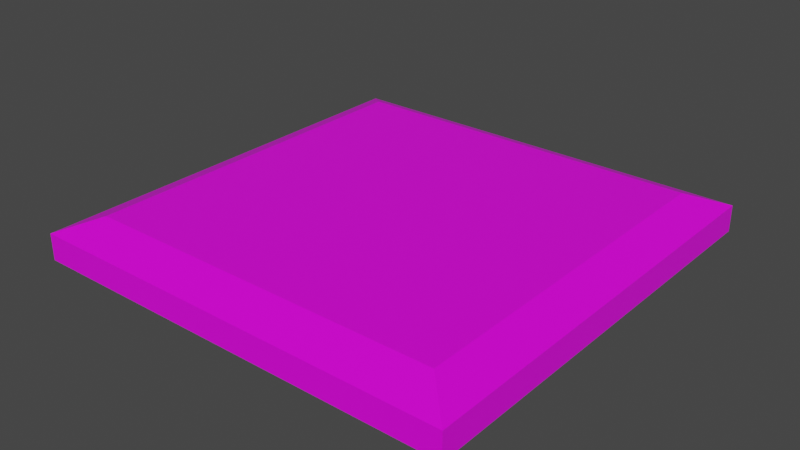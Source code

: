 # Source: board.blend  (saved by Blender 2.82.7; exported with 4.5.12 LTS)
import bpy
from mathutils import Matrix  # noqa: F401  (used for matrix-valued properties, if any)

bpy.ops.wm.read_factory_settings(use_empty=True)
scene = bpy.context.scene
scene.name = 'Scene'

# ---- collections
col_collection = bpy.data.collections.new('Collection'); scene.collection.children.link(col_collection)

# ---- images (referenced by path relative to the original .blend; pixels are not part of the script)
import os
ASSET_DIR = os.environ.get("B2B_ASSET_DIR", "")  # directory of the original .blend (textures are referenced by path, not embedded)
HERE = os.path.dirname(os.path.abspath(__file__))  # packed textures are extracted next to this script under _unpacked/

def load_image(name, relpath, width, height, colorspace="sRGB"):
    """Load a texture the original file referenced (path relative to the .blend, or extracted next to this script)."""
    p = next((c for c in (os.path.join(HERE, relpath), os.path.join(ASSET_DIR, relpath)) if relpath and os.path.exists(c)), "")
    if p:
        img = bpy.data.images.load(p, check_existing=True)
        img.name = name
    else:  # same state as the original file: an image datablock whose file is absent (Cycles renders it pink)
        img = bpy.data.images.new(name, width, height)
        img.source = "FILE"
        img.filepath = "//" + (relpath or name)
    img.colorspace_settings.name = colorspace
    return img
img_imphenziapalette01_png_001 = load_image('ImphenziaPalette01.png.001', 'ImphenziaPalette01.png', 1024, 1024, 'sRGB')

# ---- materials (node trees are filled in below, after node groups)
mat_material = bpy.data.materials.new('Material')
mat_material.alpha_threshold = 0.0
mat_material.use_transparent_shadow = False
mat_material.line_color = (0.0, 0.0, 0.0, 1.0)

# ---- material node trees
mat_material.use_nodes = True; mat_material.node_tree.nodes.clear()
_N = mat_material.node_tree.nodes; _L = mat_material.node_tree.links
n0 = _N.new('ShaderNodeOutputMaterial'); n0.name = 'Material Output'; n0.location = (300, 300)
n1 = _N.new('ShaderNodeBsdfPrincipled'); n1.name = 'Principled BSDF'; n1.location = (10, 300)
n1.distribution = 'GGX'
n1.subsurface_method = 'BURLEY'
n1.inputs[2].default_value = 0.4
n1.inputs[3].default_value = 1.45
n1.inputs[27].default_value = (0.0, 0.0, 0.0, 1.0)
n1.inputs[28].default_value = 1.0
n2 = _N.new('ShaderNodeTexImage'); n2.name = 'Image Texture'; n2.location = (-362, 229)
n2.image = img_imphenziapalette01_png_001
n2.interpolation = 'Closest'
_L.new(n1.outputs[0], n0.inputs[0])
_L.new(n2.outputs[0], n1.inputs[0])
n0.is_active_output = True

# ---- world
world_world = bpy.data.worlds.new('World'); scene.world = world_world
world_world.use_nodes = True; world_world.node_tree.nodes.clear()
_N = world_world.node_tree.nodes; _L = world_world.node_tree.links
n0 = _N.new('ShaderNodeOutputWorld'); n0.name = 'World Output'; n0.location = (300, 300)
n1 = _N.new('ShaderNodeBackground'); n1.name = 'Background'; n1.location = (10, 300)
n1.inputs[0].default_value = (0.05088, 0.05088, 0.05088, 1.0)
_L.new(n1.outputs[0], n0.inputs[0])
n0.is_active_output = True
world_world.color = (0.05088, 0.05088, 0.05088)
world_world.use_sun_shadow = False
world_world.sun_shadow_jitter_overblur = 0.0

# ---- meshes
me_cube = bpy.data.meshes.new('Cube')
me_cube.from_pydata([(3.99, 3.99, 0.4531), (4.759, 4.759, -0.4531), (3.99, -3.99, 0.4531), (4.759, -4.759, -0.4531), (-3.99, 3.99, 0.4531), (-4.759, 4.759, -0.4531), (-3.99, -3.99, 0.4531), (-4.759, -4.759, -0.4531), (3.569, 4.759, -0.4531), (2.38, 4.759, -0.4531), (1.19, 4.759, -0.4531), (-1.405e-07, 4.759, -0.4531), (-1.19, 4.759, -0.4531), (-2.38, 4.759, -0.4531), (-3.569, 4.759, -0.4531), (2.993, -3.99, 0.4531), (1.995, -3.99, 0.4531), (0.9976, -3.99, 0.4531), (-1.192e-07, -3.99, 0.4531), (-0.9976, -3.99, 0.4531), (-1.995, -3.99, 0.4531), (-2.993, -3.99, 0.4531), (-3.569, -4.759, -0.4531), (-2.38, -4.759, -0.4531), (-1.19, -4.759, -0.4531), (1.439e-07, -4.759, -0.4531), (1.19, -4.759, -0.4531), (2.38, -4.759, -0.4531), (3.569, -4.759, -0.4531), (-2.993, 3.99, 0.4531), (-1.995, 3.99, 0.4531), (-0.9976, 3.99, 0.4531), (1.192e-07, 3.99, 0.4531), (0.9976, 3.99, 0.4531), (1.995, 3.99, 0.4531), (2.993, 3.99, 0.4531), (-4.759, 3.569, -0.4531), (-4.759, 2.38, -0.4531), (-4.759, 1.19, -0.4531), (-4.759, -1.402e-07, -0.4531), (-4.759, -1.19, -0.4531), (-4.759, -2.38, -0.4531), (-4.759, -3.569, -0.4531), (3.99, 2.993, 0.4531), (3.99, 1.995, 0.4531), (3.99, 0.9976, 0.4531), (3.99, -1.192e-07, 0.4531), (3.99, -0.9976, 0.4531), (3.99, -1.995, 0.4531), (3.99, -2.993, 0.4531), (-3.99, -2.993, 0.4531), (-3.99, -1.995, 0.4531), (-3.99, -0.9976, 0.4531), (-3.99, 1.192e-07, 0.4531), (-3.99, 0.9976, 0.4531), (-3.99, 1.995, 0.4531), (-3.99, 2.993, 0.4531), (4.759, -3.569, -0.4531), (4.759, -2.38, -0.4531), (4.759, -1.19, -0.4531), (4.759, 1.442e-07, -0.4531), (4.759, 1.19, -0.4531), (4.759, 2.38, -0.4531), (4.759, 3.569, -0.4531), (-2.993, 2.993, -0.4531), (-2.993, 1.995, -0.4531), (-2.993, 0.9976, -0.4531), (-2.993, -1.192e-07, -0.4531), (-2.993, -0.9976, -0.4531), (-2.993, -1.995, -0.4531), (-2.993, -2.993, -0.4531), (-1.995, 2.993, -0.4531), (-1.995, 1.995, -0.4531), (-1.995, 0.9976, -0.4531), (-1.995, -1.192e-07, -0.4531), (-1.995, -0.9976, -0.4531), (-1.995, -1.995, -0.4531), (-1.995, -2.993, -0.4531), (-0.9976, 2.993, -0.4531), (-0.9976, 1.995, -0.4531), (-0.9976, 0.9976, -0.4531), (-0.9976, -1.192e-07, -0.4531), (-0.9976, -0.9976, -0.4531), (-0.9976, -1.995, -0.4531), (-0.9976, -2.993, -0.4531), (-8.941e-08, 2.993, -0.4531), (-5.96e-08, 1.995, -0.4531), (-2.98e-08, 0.9976, -0.4531), (0.0, -1.192e-07, -0.4531), (2.98e-08, -0.9976, -0.4531), (5.96e-08, -1.995, -0.4531), (8.941e-08, -2.993, -0.4531), (0.9976, 2.993, -0.4531), (0.9976, 1.995, -0.4531), (0.9976, 0.9976, -0.4531), (0.9976, -1.192e-07, -0.4531), (0.9976, -0.9976, -0.4531), (0.9976, -1.995, -0.4531), (0.9976, -2.993, -0.4531), (1.995, 2.993, -0.4531), (1.995, 1.995, -0.4531), (1.995, 0.9976, -0.4531), (1.995, -1.192e-07, -0.4531), (1.995, -0.9976, -0.4531), (1.995, -1.995, -0.4531), (1.995, -2.993, -0.4531), (2.993, 2.993, -0.4531), (2.993, 1.995, -0.4531), (2.993, 0.9976, -0.4531), (2.993, -1.192e-07, -0.4531), (2.993, -0.9976, -0.4531), (2.993, -1.995, -0.4531), (2.993, -2.993, -0.4531), (2.993, 2.993, 0.4531), (2.993, 1.995, 0.4531), (2.993, 0.9976, 0.4531), (2.993, -1.192e-07, 0.4531), (2.993, -0.9976, 0.4531), (2.993, -1.995, 0.4531), (2.993, -2.993, 0.4531), (1.995, 2.993, 0.4531), (1.995, 1.995, 0.4531), (1.995, 0.9976, 0.4531), (1.995, -1.192e-07, 0.4531), (1.995, -0.9976, 0.4531), (1.995, -1.995, 0.4531), (1.995, -2.993, 0.4531), (0.9976, 2.993, 0.4531), (0.9976, 1.995, 0.4531), (0.9976, 0.9976, 0.4531), (0.9976, -1.192e-07, 0.4531), (0.9976, -0.9976, 0.4531), (0.9976, -1.995, 0.4531), (0.9976, -2.993, 0.4531), (8.941e-08, 2.993, 0.4531), (5.96e-08, 1.995, 0.4531), (2.98e-08, 0.9976, 0.4531), (0.0, -1.192e-07, 0.4531), (-2.98e-08, -0.9976, 0.4531), (-5.96e-08, -1.995, 0.4531), (-8.941e-08, -2.993, 0.4531), (-0.9976, 2.993, 0.4531), (-0.9976, 1.995, 0.4531), (-0.9976, 0.9976, 0.4531), (-0.9976, -1.192e-07, 0.4531), (-0.9976, -0.9976, 0.4531), (-0.9976, -1.995, 0.4531), (-0.9976, -2.993, 0.4531), (-1.995, 2.993, 0.4531), (-1.995, 1.995, 0.4531), (-1.995, 0.9976, 0.4531), (-1.995, -1.192e-07, 0.4531), (-1.995, -0.9976, 0.4531), (-1.995, -1.995, 0.4531), (-1.995, -2.993, 0.4531), (-2.993, 2.993, 0.4531), (-2.993, 1.995, 0.4531), (-2.993, 0.9976, 0.4531), (-2.993, -1.192e-07, 0.4531), (-2.993, -0.9976, 0.4531), (-2.993, -1.995, 0.4531), (-2.993, -2.993, 0.4531), (4.759, 4.759, 0.128), (-4.759, -4.759, 0.128), (4.759, -4.759, 0.128), (-4.759, 4.759, 0.128), (-3.569, 4.759, 0.128), (-2.38, 4.759, 0.128), (-1.19, 4.759, 0.128), (4.183e-08, 4.759, 0.128), (1.19, 4.759, 0.128), (2.38, 4.759, 0.128), (3.569, 4.759, 0.128), (3.569, -4.759, 0.128), (2.38, -4.759, 0.128), (1.19, -4.759, 0.128), (-3.849e-08, -4.759, 0.128), (-1.19, -4.759, 0.128), (-2.38, -4.759, 0.128), (-3.569, -4.759, 0.128), (4.759, 3.569, 0.128), (4.759, 2.38, 0.128), (4.759, 1.19, 0.128), (4.759, -3.814e-08, 0.128), (4.759, -1.19, 0.128), (4.759, -2.38, 0.128), (4.759, -3.569, 0.128), (-4.759, -3.569, 0.128), (-4.759, -2.38, 0.128), (-4.759, -1.19, 0.128), (-4.759, 4.219e-08, 0.128), (-4.759, 1.19, 0.128), (-4.759, 2.38, 0.128), (-4.759, 3.569, 0.128)], [], [(161, 50, 6, 21), (179, 21, 6, 163), (193, 56, 4, 165), (112, 57, 3, 28), (186, 49, 2, 164), (172, 35, 0, 162), (165, 4, 29, 166), (166, 29, 30, 167), (167, 30, 31, 168), (168, 31, 32, 169), (169, 32, 33, 170), (170, 33, 34, 171), (171, 34, 35, 172), (42, 70, 22, 7), (70, 77, 23, 22), (77, 84, 24, 23), (84, 91, 25, 24), (91, 98, 26, 25), (98, 105, 27, 26), (105, 112, 28, 27), (164, 2, 15, 173), (173, 15, 16, 174), (174, 16, 17, 175), (175, 17, 18, 176), (176, 18, 19, 177), (177, 19, 20, 178), (178, 20, 21, 179), (49, 119, 15, 2), (119, 126, 16, 15), (126, 133, 17, 16), (133, 140, 18, 17), (140, 147, 19, 18), (147, 154, 20, 19), (154, 161, 21, 20), (30, 29, 155, 148), (148, 155, 156, 149), (149, 156, 157, 150), (150, 157, 158, 151), (151, 158, 159, 152), (152, 159, 160, 153), (153, 160, 161, 154), (31, 30, 148, 141), (141, 148, 149, 142), (142, 149, 150, 143), (143, 150, 151, 144), (144, 151, 152, 145), (145, 152, 153, 146), (146, 153, 154, 147), (32, 31, 141, 134), (134, 141, 142, 135), (135, 142, 143, 136), (136, 143, 144, 137), (137, 144, 145, 138), (138, 145, 146, 139), (139, 146, 147, 140), (33, 32, 134, 127), (127, 134, 135, 128), (128, 135, 136, 129), (129, 136, 137, 130), (130, 137, 138, 131), (131, 138, 139, 132), (132, 139, 140, 133), (34, 33, 127, 120), (120, 127, 128, 121), (121, 128, 129, 122), (122, 129, 130, 123), (123, 130, 131, 124), (124, 131, 132, 125), (125, 132, 133, 126), (35, 34, 120, 113), (113, 120, 121, 114), (114, 121, 122, 115), (115, 122, 123, 116), (116, 123, 124, 117), (117, 124, 125, 118), (118, 125, 126, 119), (0, 35, 113, 43), (43, 113, 114, 44), (44, 114, 115, 45), (45, 115, 116, 46), (46, 116, 117, 47), (47, 117, 118, 48), (48, 118, 119, 49), (9, 8, 106, 99), (99, 106, 107, 100), (100, 107, 108, 101), (101, 108, 109, 102), (102, 109, 110, 103), (103, 110, 111, 104), (104, 111, 112, 105), (10, 9, 99, 92), (92, 99, 100, 93), (93, 100, 101, 94), (94, 101, 102, 95), (95, 102, 103, 96), (96, 103, 104, 97), (97, 104, 105, 98), (11, 10, 92, 85), (85, 92, 93, 86), (86, 93, 94, 87), (87, 94, 95, 88), (88, 95, 96, 89), (89, 96, 97, 90), (90, 97, 98, 91), (12, 11, 85, 78), (78, 85, 86, 79), (79, 86, 87, 80), (80, 87, 88, 81), (81, 88, 89, 82), (82, 89, 90, 83), (83, 90, 91, 84), (13, 12, 78, 71), (71, 78, 79, 72), (72, 79, 80, 73), (73, 80, 81, 74), (74, 81, 82, 75), (75, 82, 83, 76), (76, 83, 84, 77), (14, 13, 71, 64), (64, 71, 72, 65), (65, 72, 73, 66), (66, 73, 74, 67), (67, 74, 75, 68), (68, 75, 76, 69), (69, 76, 77, 70), (5, 14, 64, 36), (36, 64, 65, 37), (37, 65, 66, 38), (38, 66, 67, 39), (39, 67, 68, 40), (40, 68, 69, 41), (41, 69, 70, 42), (162, 0, 43, 180), (180, 43, 44, 181), (181, 44, 45, 182), (182, 45, 46, 183), (183, 46, 47, 184), (184, 47, 48, 185), (185, 48, 49, 186), (8, 1, 63, 106), (106, 63, 62, 107), (107, 62, 61, 108), (108, 61, 60, 109), (109, 60, 59, 110), (110, 59, 58, 111), (111, 58, 57, 112), (163, 6, 50, 187), (187, 50, 51, 188), (188, 51, 52, 189), (189, 52, 53, 190), (190, 53, 54, 191), (191, 54, 55, 192), (192, 55, 56, 193), (29, 4, 56, 155), (155, 56, 55, 156), (156, 55, 54, 157), (157, 54, 53, 158), (158, 53, 52, 159), (159, 52, 51, 160), (160, 51, 50, 161), (37, 192, 193, 36), (38, 191, 192, 37), (39, 190, 191, 38), (40, 189, 190, 39), (41, 188, 189, 40), (42, 187, 188, 41), (7, 163, 187, 42), (58, 185, 186, 57), (59, 184, 185, 58), (60, 183, 184, 59), (61, 182, 183, 60), (62, 181, 182, 61), (63, 180, 181, 62), (1, 162, 180, 63), (23, 178, 179, 22), (24, 177, 178, 23), (25, 176, 177, 24), (26, 175, 176, 25), (27, 174, 175, 26), (28, 173, 174, 27), (3, 164, 173, 28), (9, 171, 172, 8), (10, 170, 171, 9), (11, 169, 170, 10), (12, 168, 169, 11), (13, 167, 168, 12), (14, 166, 167, 13), (5, 165, 166, 14), (8, 172, 162, 1), (57, 186, 164, 3), (36, 193, 165, 5), (22, 179, 163, 7)])
_uv = me_cube.uv_layers.new(name='UVMap')
_uv.uv.foreach_set('vector', [0.1875, 0.9375, 0.1875, 0.9375, 0.1875, 0.9375, 0.1875, 0.9375, 0.9336, 0.4414, 0.9336, 0.4414, 0.9336, 0.4414, 0.9336, 0.4414, 0.9336, 0.4414, 0.9336, 0.4414, 0.9336, 0.4414, 0.9336, 0.4414, 0.9336, 0.4414, 0.9336, 0.4414, 0.9336, 0.4414, 0.9336, 0.4414, 0.9336, 0.4414, 0.9336, 0.4414, 0.9336, 0.4414, 0.9336, 0.4414, 0.9336, 0.4414, 0.9336, 0.4414, 0.9336, 0.4414, 0.9336, 0.4414, 0.9336, 0.4414, 0.9336, 0.4414, 0.9336, 0.4414, 0.9336, 0.4414, 0.9336, 0.4414, 0.9336, 0.4414, 0.9336, 0.4414, 0.9336, 0.4414, 0.9336, 0.4414, 0.9336, 0.4414, 0.9336, 0.4414, 0.9336, 0.4414, 0.9336, 0.4414, 0.9336, 0.4414, 0.9336, 0.4414, 0.9336, 0.4414, 0.9336, 0.4414, 0.9336, 0.4414, 0.9336, 0.4414, 0.9336, 0.4414, 0.9336, 0.4414, 0.9336, 0.4414, 0.9336, 0.4414, 0.9336, 0.4414, 0.9336, 0.4414, 0.9336, 0.4414, 0.9336, 0.4414, 0.9336, 0.4414, 0.9336, 0.4414, 0.9336, 0.4414, 0.9336, 0.4414, 0.9336, 0.4414, 0.9336, 0.4414, 0.9336, 0.4414, 0.9336, 0.4414, 0.9336, 0.4414, 0.9336, 0.4414, 0.9336, 0.4414, 0.9336, 0.4414, 0.9336, 0.4414, 0.9336, 0.4414, 0.9336, 0.4414, 0.9336, 0.4414, 0.9336, 0.4414, 0.9336, 0.4414, 0.9336, 0.4414, 0.9336, 0.4414, 0.9336, 0.4414, 0.9336, 0.4414, 0.9336, 0.4414, 0.9336, 0.4414, 0.9336, 0.4414, 0.9336, 0.4414, 0.9336, 0.4414, 0.9336, 0.4414, 0.9336, 0.4414, 0.9336, 0.4414, 0.9336, 0.4414, 0.9336, 0.4414, 0.9336, 0.4414, 0.9336, 0.4414, 0.9336, 0.4414, 0.9336, 0.4414, 0.9336, 0.4414, 0.9336, 0.4414, 0.9336, 0.4414, 0.9336, 0.4414, 0.9336, 0.4414, 0.9336, 0.4414, 0.9336, 0.4414, 0.9336, 0.4414, 0.9336, 0.4414, 0.9336, 0.4414, 0.9336, 0.4414, 0.9336, 0.4414, 0.9336, 0.4414, 0.9336, 0.4414, 0.9336, 0.4414, 0.9336, 0.4414, 0.9336, 0.4414, 0.9336, 0.4414, 0.9336, 0.4414, 0.9336, 0.4414, 0.9336, 0.4414, 0.6875, 0.4297, 0.6875, 0.4297, 0.6875, 0.4297, 0.6875, 0.4297, 0.1875, 0.9375, 0.1875, 0.9375, 0.1875, 0.9375, 0.1875, 0.9375, 0.6875, 0.4297, 0.6875, 0.4297, 0.6875, 0.4297, 0.6875, 0.4297, 0.1875, 0.9375, 0.1875, 0.9375, 0.1875, 0.9375, 0.1875, 0.9375, 0.6875, 0.4297, 0.6875, 0.4297, 0.6875, 0.4297, 0.6875, 0.4297, 0.1875, 0.9375, 0.1875, 0.9375, 0.1875, 0.9375, 0.1875, 0.9375, 0.6875, 0.4297, 0.6875, 0.4297, 0.6875, 0.4297, 0.6875, 0.4297, 0.1875, 0.9375, 0.1875, 0.9375, 0.1875, 0.9375, 0.1875, 0.9375, 0.6875, 0.4297, 0.6875, 0.4297, 0.6875, 0.4297, 0.6875, 0.4297, 0.1875, 0.9375, 0.1875, 0.9375, 0.1875, 0.9375, 0.1875, 0.9375, 0.6875, 0.4297, 0.6875, 0.4297, 0.6875, 0.4297, 0.6875, 0.4297, 0.1875, 0.9375, 0.1875, 0.9375, 0.1875, 0.9375, 0.1875, 0.9375, 0.6875, 0.4297, 0.6875, 0.4297, 0.6875, 0.4297, 0.6875, 0.4297, 0.1875, 0.9375, 0.1875, 0.9375, 0.1875, 0.9375, 0.1875, 0.9375, 0.6875, 0.4297, 0.6875, 0.4297, 0.6875, 0.4297, 0.6875, 0.4297, 0.1875, 0.9375, 0.1875, 0.9375, 0.1875, 0.9375, 0.1875, 0.9375, 0.6875, 0.4297, 0.6875, 0.4297, 0.6875, 0.4297, 0.6875, 0.4297, 0.1875, 0.9375, 0.1875, 0.9375, 0.1875, 0.9375, 0.1875, 0.9375, 0.6875, 0.4297, 0.6875, 0.4297, 0.6875, 0.4297, 0.6875, 0.4297, 0.1875, 0.9375, 0.1875, 0.9375, 0.1875, 0.9375, 0.1875, 0.9375, 0.6875, 0.4297, 0.6875, 0.4297, 0.6875, 0.4297, 0.6875, 0.4297, 0.1875, 0.9375, 0.1875, 0.9375, 0.1875, 0.9375, 0.1875, 0.9375, 0.6875, 0.4297, 0.6875, 0.4297, 0.6875, 0.4297, 0.6875, 0.4297, 0.1875, 0.9375, 0.1875, 0.9375, 0.1875, 0.9375, 0.1875, 0.9375, 0.6875, 0.4297, 0.6875, 0.4297, 0.6875, 0.4297, 0.6875, 0.4297, 0.1875, 0.9375, 0.1875, 0.9375, 0.1875, 0.9375, 0.1875, 0.9375, 0.6875, 0.4297, 0.6875, 0.4297, 0.6875, 0.4297, 0.6875, 0.4297, 0.1875, 0.9375, 0.1875, 0.9375, 0.1875, 0.9375, 0.1875, 0.9375, 0.6875, 0.4297, 0.6875, 0.4297, 0.6875, 0.4297, 0.6875, 0.4297, 0.1875, 0.9375, 0.1875, 0.9375, 0.1875, 0.9375, 0.1875, 0.9375, 0.6875, 0.4297, 0.6875, 0.4297, 0.6875, 0.4297, 0.6875, 0.4297, 0.1875, 0.9375, 0.1875, 0.9375, 0.1875, 0.9375, 0.1875, 0.9375, 0.6875, 0.4297, 0.6875, 0.4297, 0.6875, 0.4297, 0.6875, 0.4297, 0.1875, 0.9375, 0.1875, 0.9375, 0.1875, 0.9375, 0.1875, 0.9375, 0.6875, 0.4297, 0.6875, 0.4297, 0.6875, 0.4297, 0.6875, 0.4297, 0.1875, 0.9375, 0.1875, 0.9375, 0.1875, 0.9375, 0.1875, 0.9375, 0.6875, 0.4297, 0.6875, 0.4297, 0.6875, 0.4297, 0.6875, 0.4297, 0.1875, 0.9375, 0.1875, 0.9375, 0.1875, 0.9375, 0.1875, 0.9375, 0.6875, 0.4297, 0.6875, 0.4297, 0.6875, 0.4297, 0.6875, 0.4297, 0.1875, 0.9375, 0.1875, 0.9375, 0.1875, 0.9375, 0.1875, 0.9375, 0.6875, 0.4297, 0.6875, 0.4297, 0.6875, 0.4297, 0.6875, 0.4297, 0.1875, 0.9375, 0.1875, 0.9375, 0.1875, 0.9375, 0.1875, 0.9375, 0.6875, 0.4297, 0.6875, 0.4297, 0.6875, 0.4297, 0.6875, 0.4297, 0.1875, 0.9375, 0.1875, 0.9375, 0.1875, 0.9375, 0.1875, 0.9375, 0.6875, 0.4297, 0.6875, 0.4297, 0.6875, 0.4297, 0.6875, 0.4297, 0.1875, 0.9375, 0.1875, 0.9375, 0.1875, 0.9375, 0.1875, 0.9375, 0.6875, 0.4297, 0.6875, 0.4297, 0.6875, 0.4297, 0.6875, 0.4297, 0.1875, 0.9375, 0.1875, 0.9375, 0.1875, 0.9375, 0.1875, 0.9375, 0.6875, 0.4297, 0.6875, 0.4297, 0.6875, 0.4297, 0.6875, 0.4297, 0.1875, 0.9375, 0.1875, 0.9375, 0.1875, 0.9375, 0.1875, 0.9375, 0.6875, 0.4297, 0.6875, 0.4297, 0.6875, 0.4297, 0.6875, 0.4297, 0.1875, 0.9375, 0.1875, 0.9375, 0.1875, 0.9375, 0.1875, 0.9375, 0.6875, 0.4297, 0.6875, 0.4297, 0.6875, 0.4297, 0.6875, 0.4297, 0.1875, 0.9375, 0.1875, 0.9375, 0.1875, 0.9375, 0.1875, 0.9375, 0.6875, 0.4297, 0.6875, 0.4297, 0.6875, 0.4297, 0.6875, 0.4297, 0.1875, 0.9375, 0.1875, 0.9375, 0.1875, 0.9375, 0.1875, 0.9375, 0.9336, 0.4414, 0.9336, 0.4414, 0.9336, 0.4414, 0.9336, 0.4414, 0.9336, 0.4414, 0.9336, 0.4414, 0.9336, 0.4414, 0.9336, 0.4414, 0.9336, 0.4414, 0.9336, 0.4414, 0.9336, 0.4414, 0.9336, 0.4414, 0.9336, 0.4414, 0.9336, 0.4414, 0.9336, 0.4414, 0.9336, 0.4414, 0.9336, 0.4414, 0.9336, 0.4414, 0.9336, 0.4414, 0.9336, 0.4414, 0.9336, 0.4414, 0.9336, 0.4414, 0.9336, 0.4414, 0.9336, 0.4414, 0.9336, 0.4414, 0.9336, 0.4414, 0.9336, 0.4414, 0.9336, 0.4414, 0.9336, 0.4414, 0.9336, 0.4414, 0.9336, 0.4414, 0.9336, 0.4414, 0.9336, 0.4414, 0.9336, 0.4414, 0.9336, 0.4414, 0.9336, 0.4414, 0.9336, 0.4414, 0.9336, 0.4414, 0.9336, 0.4414, 0.9336, 0.4414, 0.9336, 0.4414, 0.9336, 0.4414, 0.9336, 0.4414, 0.9336, 0.4414, 0.9336, 0.4414, 0.9336, 0.4414, 0.9336, 0.4414, 0.9336, 0.4414, 0.9336, 0.4414, 0.9336, 0.4414, 0.9336, 0.4414, 0.9336, 0.4414, 0.9336, 0.4414, 0.9336, 0.4414, 0.9336, 0.4414, 0.9336, 0.4414, 0.9336, 0.4414, 0.9336, 0.4414, 0.9336, 0.4414, 0.9336, 0.4414, 0.9336, 0.4414, 0.9336, 0.4414, 0.9336, 0.4414, 0.9336, 0.4414, 0.9336, 0.4414, 0.9336, 0.4414, 0.9336, 0.4414, 0.9336, 0.4414, 0.9336, 0.4414, 0.9336, 0.4414, 0.9336, 0.4414, 0.9336, 0.4414, 0.9336, 0.4414, 0.9336, 0.4414, 0.9336, 0.4414, 0.9336, 0.4414, 0.9336, 0.4414, 0.9336, 0.4414, 0.9336, 0.4414, 0.9336, 0.4414, 0.9336, 0.4414, 0.9336, 0.4414, 0.9336, 0.4414, 0.9336, 0.4414, 0.9336, 0.4414, 0.9336, 0.4414, 0.9336, 0.4414, 0.9336, 0.4414, 0.9336, 0.4414, 0.9336, 0.4414, 0.9336, 0.4414, 0.9336, 0.4414, 0.9336, 0.4414, 0.9336, 0.4414, 0.9336, 0.4414, 0.9336, 0.4414, 0.9336, 0.4414, 0.9336, 0.4414, 0.9336, 0.4414, 0.9336, 0.4414, 0.9336, 0.4414, 0.9336, 0.4414, 0.9336, 0.4414, 0.9336, 0.4414, 0.9336, 0.4414, 0.9336, 0.4414, 0.9336, 0.4414, 0.9336, 0.4414, 0.9336, 0.4414, 0.9336, 0.4414, 0.9336, 0.4414, 0.9336, 0.4414, 0.9336, 0.4414, 0.9336, 0.4414, 0.9336, 0.4414, 0.9336, 0.4414, 0.9336, 0.4414, 0.9336, 0.4414, 0.9336, 0.4414, 0.9336, 0.4414, 0.9336, 0.4414, 0.9336, 0.4414, 0.9336, 0.4414, 0.9336, 0.4414, 0.9336, 0.4414, 0.9336, 0.4414, 0.9336, 0.4414, 0.9336, 0.4414, 0.9336, 0.4414, 0.9336, 0.4414, 0.9336, 0.4414, 0.9336, 0.4414, 0.9336, 0.4414, 0.9336, 0.4414, 0.9336, 0.4414, 0.9336, 0.4414, 0.9336, 0.4414, 0.9336, 0.4414, 0.9336, 0.4414, 0.9336, 0.4414, 0.9336, 0.4414, 0.9336, 0.4414, 0.9336, 0.4414, 0.9336, 0.4414, 0.9336, 0.4414, 0.9336, 0.4414, 0.9336, 0.4414, 0.9336, 0.4414, 0.9336, 0.4414, 0.9336, 0.4414, 0.9336, 0.4414, 0.9336, 0.4414, 0.9336, 0.4414, 0.9336, 0.4414, 0.9336, 0.4414, 0.9336, 0.4414, 0.9336, 0.4414, 0.9336, 0.4414, 0.9336, 0.4414, 0.9336, 0.4414, 0.9336, 0.4414, 0.9336, 0.4414, 0.9336, 0.4414, 0.9336, 0.4414, 0.9336, 0.4414, 0.9336, 0.4414, 0.9336, 0.4414, 0.9336, 0.4414, 0.9336, 0.4414, 0.9336, 0.4414, 0.9336, 0.4414, 0.9336, 0.4414, 0.9336, 0.4414, 0.9336, 0.4414, 0.9336, 0.4414, 0.9336, 0.4414, 0.9336, 0.4414, 0.9336, 0.4414, 0.9336, 0.4414, 0.9336, 0.4414, 0.9336, 0.4414, 0.9336, 0.4414, 0.9336, 0.4414, 0.9336, 0.4414, 0.9336, 0.4414, 0.9336, 0.4414, 0.9336, 0.4414, 0.9336, 0.4414, 0.9336, 0.4414, 0.9336, 0.4414, 0.9336, 0.4414, 0.9336, 0.4414, 0.9336, 0.4414, 0.9336, 0.4414, 0.9336, 0.4414, 0.9336, 0.4414, 0.9336, 0.4414, 0.9336, 0.4414, 0.9336, 0.4414, 0.9336, 0.4414, 0.9336, 0.4414, 0.9336, 0.4414, 0.9336, 0.4414, 0.9336, 0.4414, 0.9336, 0.4414, 0.9336, 0.4414, 0.9336, 0.4414, 0.9336, 0.4414, 0.9336, 0.4414, 0.9336, 0.4414, 0.9336, 0.4414, 0.9336, 0.4414, 0.9336, 0.4414, 0.9336, 0.4414, 0.9336, 0.4414, 0.9336, 0.4414, 0.9336, 0.4414, 0.9336, 0.4414, 0.9336, 0.4414, 0.9336, 0.4414, 0.9336, 0.4414, 0.9336, 0.4414, 0.9336, 0.4414, 0.9336, 0.4414, 0.9336, 0.4414, 0.9336, 0.4414, 0.9336, 0.4414, 0.9336, 0.4414, 0.9336, 0.4414, 0.9336, 0.4414, 0.9336, 0.4414, 0.9336, 0.4414, 0.9336, 0.4414, 0.9336, 0.4414, 0.9336, 0.4414, 0.9336, 0.4414, 0.9336, 0.4414, 0.9336, 0.4414, 0.9336, 0.4414, 0.9336, 0.4414, 0.9336, 0.4414, 0.9336, 0.4414, 0.9336, 0.4414, 0.9336, 0.4414, 0.9336, 0.4414, 0.9336, 0.4414, 0.9336, 0.4414, 0.9336, 0.4414, 0.9336, 0.4414, 0.9336, 0.4414, 0.9336, 0.4414, 0.9336, 0.4414, 0.9336, 0.4414, 0.9336, 0.4414, 0.9336, 0.4414, 0.9336, 0.4414, 0.9336, 0.4414, 0.9336, 0.4414, 0.9336, 0.4414, 0.9336, 0.4414, 0.9336, 0.4414, 0.9336, 0.4414, 0.9336, 0.4414, 0.9336, 0.4414, 0.9336, 0.4414, 0.9336, 0.4414, 0.9336, 0.4414, 0.9336, 0.4414, 0.9336, 0.4414, 0.9336, 0.4414, 0.9336, 0.4414, 0.9336, 0.4414, 0.9336, 0.4414, 0.9336, 0.4414, 0.9336, 0.4414, 0.9336, 0.4414, 0.9336, 0.4414, 0.9336, 0.4414, 0.9336, 0.4414, 0.9336, 0.4414, 0.6875, 0.4297, 0.6875, 0.4297, 0.6875, 0.4297, 0.6875, 0.4297, 0.1875, 0.9375, 0.1875, 0.9375, 0.1875, 0.9375, 0.1875, 0.9375, 0.6875, 0.4297, 0.6875, 0.4297, 0.6875, 0.4297, 0.6875, 0.4297, 0.1875, 0.9375, 0.1875, 0.9375, 0.1875, 0.9375, 0.1875, 0.9375, 0.6875, 0.4297, 0.6875, 0.4297, 0.6875, 0.4297, 0.6875, 0.4297, 0.1875, 0.9375, 0.1875, 0.9375, 0.1875, 0.9375, 0.1875, 0.9375, 0.6875, 0.4297, 0.6875, 0.4297, 0.6875, 0.4297, 0.6875, 0.4297, 0.9336, 0.4414, 0.9336, 0.4414, 0.9336, 0.4414, 0.9336, 0.4414, 0.9336, 0.4414, 0.9336, 0.4414, 0.9336, 0.4414, 0.9336, 0.4414, 0.9336, 0.4414, 0.9336, 0.4414, 0.9336, 0.4414, 0.9336, 0.4414, 0.9336, 0.4414, 0.9336, 0.4414, 0.9336, 0.4414, 0.9336, 0.4414, 0.9336, 0.4414, 0.9336, 0.4414, 0.9336, 0.4414, 0.9336, 0.4414, 0.9336, 0.4414, 0.9336, 0.4414, 0.9336, 0.4414, 0.9336, 0.4414, 0.9336, 0.4414, 0.9336, 0.4414, 0.9336, 0.4414, 0.9336, 0.4414, 0.9336, 0.4414, 0.9336, 0.4414, 0.9336, 0.4414, 0.9336, 0.4414, 0.9336, 0.4414, 0.9336, 0.4414, 0.9336, 0.4414, 0.9336, 0.4414, 0.9336, 0.4414, 0.9336, 0.4414, 0.9336, 0.4414, 0.9336, 0.4414, 0.9336, 0.4414, 0.9336, 0.4414, 0.9336, 0.4414, 0.9336, 0.4414, 0.9336, 0.4414, 0.9336, 0.4414, 0.9336, 0.4414, 0.9336, 0.4414, 0.9336, 0.4414, 0.9336, 0.4414, 0.9336, 0.4414, 0.9336, 0.4414, 0.9336, 0.4414, 0.9336, 0.4414, 0.9336, 0.4414, 0.9336, 0.4414, 0.9336, 0.4414, 0.9336, 0.4414, 0.9336, 0.4414, 0.9336, 0.4414, 0.9336, 0.4414, 0.9336, 0.4414, 0.9336, 0.4414, 0.9336, 0.4414, 0.9336, 0.4414, 0.9336, 0.4414, 0.9336, 0.4414, 0.9336, 0.4414, 0.9336, 0.4414, 0.9336, 0.4414, 0.9336, 0.4414, 0.9336, 0.4414, 0.9336, 0.4414, 0.9336, 0.4414, 0.9336, 0.4414, 0.9336, 0.4414, 0.9336, 0.4414, 0.9336, 0.4414, 0.9336, 0.4414, 0.9336, 0.4414, 0.9336, 0.4414, 0.9336, 0.4414, 0.9336, 0.4414, 0.9336, 0.4414, 0.9336, 0.4414, 0.9336, 0.4414, 0.9336, 0.4414, 0.9336, 0.4414, 0.9336, 0.4414, 0.9336, 0.4414, 0.9336, 0.4414, 0.9336, 0.4414, 0.9336, 0.4414, 0.9336, 0.4414, 0.9336, 0.4414, 0.9336, 0.4414, 0.9336, 0.4414, 0.9336, 0.4414, 0.9336, 0.4414, 0.9336, 0.4414, 0.9336, 0.4414, 0.9336, 0.4414, 0.9336, 0.4414, 0.9336, 0.4414, 0.9336, 0.4414, 0.9336, 0.4414, 0.9336, 0.4414, 0.9336, 0.4414, 0.9336, 0.4414, 0.9336, 0.4414, 0.9336, 0.4414, 0.9336, 0.4414, 0.9336, 0.4414, 0.9336, 0.4414, 0.9336, 0.4414, 0.9336, 0.4414, 0.9336, 0.4414, 0.9336, 0.4414, 0.9336, 0.4414, 0.9336, 0.4414, 0.9336, 0.4414, 0.9336, 0.4414, 0.9336, 0.4414, 0.9336, 0.4414, 0.9336, 0.4414, 0.9336, 0.4414, 0.9336, 0.4414, 0.9336, 0.4414])
me_cube.materials.append(mat_material)
me_cube.use_remesh_preserve_volume = False
me_cube.use_remesh_preserve_attributes = False
me_cube.use_mirror_vertex_groups = False
me_cube.update()

# ---- objects
ob_cube = bpy.data.objects.new('Cube', me_cube)

# ---- transforms, parenting, visibility, modifiers, constraints
ob_cube.location = (0.0, 0.0, 0.0)
ob_cube.lock_rotations_4d = False
ob_cube.empty_display_type = 'ARROWS'
ob_cube.lineart.crease_threshold = 0.0

# ---- collection membership
col_collection.objects.link(ob_cube)

# ---- scene / render settings (as saved in the file)
scene.frame_start = 1; scene.frame_end = 250; scene.frame_set(1)
scene.render.engine = 'BLENDER_EEVEE_NEXT'
scene.cycles.use_denoising = False
scene.cycles.samples = 128
scene.cycles.sampling_pattern = 'TABULATED_SOBOL'
scene.cycles.use_adaptive_sampling = False
scene.cycles.use_light_tree = False
scene.view_settings.view_transform = 'Filmic'
bpy.context.view_layer.update()

# ---- added for rendering (the .blend has no active camera and no usable light): camera, sun
cam_auto = bpy.data.cameras.new('AutoCamera')
cam_auto.lens = 50.0
cam_auto.sensor_width = 36.0
cam_auto.clip_end = 1000.0
ob_auto_camera = bpy.data.objects.new('AutoCamera', cam_auto)
scene.collection.objects.link(ob_auto_camera)
ob_auto_camera.location = (12.4828, -14.9793, 9.98622)
ob_auto_camera.rotation_euler = (1.09748, -7.21219e-08, 0.694738)
scene.camera = ob_auto_camera
light_auto_sun = bpy.data.lights.new('AutoSun', 'SUN')
light_auto_sun.energy = 3.0
light_auto_sun.angle = 0.0523599
ob_auto_sun = bpy.data.objects.new('AutoSun', light_auto_sun)
scene.collection.objects.link(ob_auto_sun)
ob_auto_sun.rotation_euler = (0.872665, 0.174533, 0.523599)
bpy.context.view_layer.update()
